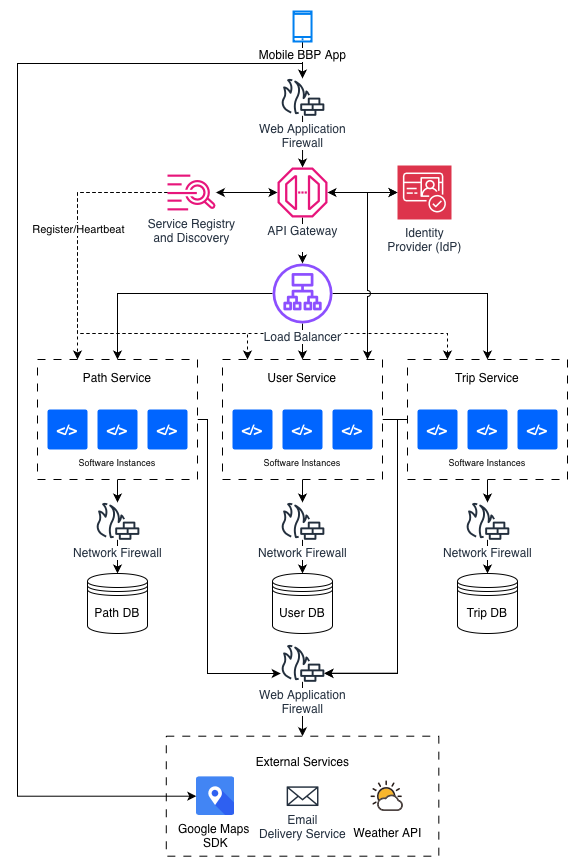

The diagram above was exported from draw.io. Its source (the exported page's mxGraphModel, read from the mxfile embedded in the PNG):
<mxGraphModel dx="1429" dy="856" grid="1" gridSize="10" guides="1" tooltips="1" connect="1" arrows="1" fold="1" page="1" pageScale="1" pageWidth="850" pageHeight="1100" math="0" shadow="0">
  <root>
    <mxCell id="0" />
    <mxCell id="1" parent="0" />
    <mxCell id="mN-7LMslGrBIUPVFOZIB-1" edge="1" parent="1" source="mN-7LMslGrBIUPVFOZIB-2" style="edgeStyle=orthogonalEdgeStyle;rounded=0;orthogonalLoop=1;jettySize=auto;html=1;" target="ff_5j5FQ4VDjMCI_axHB-1">
      <mxGeometry relative="1" as="geometry">
        <mxPoint x="425.04" y="175" as="targetPoint" />
      </mxGeometry>
    </mxCell>
    <mxCell id="ff_5j5FQ4VDjMCI_axHB-2" edge="1" parent="1" source="ff_5j5FQ4VDjMCI_axHB-1" style="edgeStyle=orthogonalEdgeStyle;rounded=0;orthogonalLoop=1;jettySize=auto;html=1;" target="-1mZX7P_tVFXx2rlOlfo-3">
      <mxGeometry relative="1" as="geometry">
        <mxPoint x="424.5450000000001" y="284" as="targetPoint" />
      </mxGeometry>
    </mxCell>
    <mxCell id="ff_5j5FQ4VDjMCI_axHB-1" parent="1" style="sketch=0;outlineConnect=0;fontColor=#232F3E;gradientColor=none;fillColor=#232F3D;strokeColor=none;dashed=0;verticalLabelPosition=bottom;verticalAlign=top;align=center;html=1;fontSize=12;fontStyle=0;aspect=fixed;pointerEvents=1;shape=mxgraph.aws4.generic_firewall;labelBackgroundColor=default;" value="&lt;span style=&quot;&quot;&gt;Web Application&lt;/span&gt;&lt;div&gt;&lt;span style=&quot;&quot;&gt;Firewall&lt;/span&gt;&lt;/div&gt;" vertex="1">
      <mxGeometry height="37.31" width="44.09" x="403" y="145" as="geometry" />
    </mxCell>
    <mxCell id="11rMSmqPRoYMYseAKiTq-5" edge="1" parent="1" source="-1mZX7P_tVFXx2rlOlfo-3" style="edgeStyle=orthogonalEdgeStyle;rounded=0;orthogonalLoop=1;jettySize=auto;html=1;" target="11rMSmqPRoYMYseAKiTq-4">
      <mxGeometry relative="1" as="geometry" />
    </mxCell>
    <mxCell id="7HyMWUKhpB4-6UjA6onj-10" edge="1" parent="1" source="-1mZX7P_tVFXx2rlOlfo-3" style="edgeStyle=orthogonalEdgeStyle;rounded=0;orthogonalLoop=1;jettySize=auto;html=1;startArrow=classic;startFill=1;" target="7HyMWUKhpB4-6UjA6onj-1">
      <mxGeometry relative="1" as="geometry" />
    </mxCell>
    <mxCell id="-1mZX7P_tVFXx2rlOlfo-3" parent="1" style="sketch=0;outlineConnect=0;fontColor=#232F3E;gradientColor=none;fillColor=#E7157B;strokeColor=none;dashed=0;verticalLabelPosition=bottom;verticalAlign=top;align=center;html=1;fontSize=12;fontStyle=0;aspect=fixed;pointerEvents=1;shape=mxgraph.aws4.endpoint;labelBackgroundColor=default;" value="API Gateway&lt;div&gt;&lt;br&gt;&lt;/div&gt;" vertex="1">
      <mxGeometry height="50" width="50" x="400" y="234" as="geometry" />
    </mxCell>
    <mxCell id="z6PObkLz6nG1trthx8bE-2" edge="1" parent="1" source="-1mZX7P_tVFXx2rlOlfo-4" style="edgeStyle=orthogonalEdgeStyle;rounded=0;orthogonalLoop=1;jettySize=auto;html=1;" target="z6PObkLz6nG1trthx8bE-1">
      <mxGeometry relative="1" as="geometry" />
    </mxCell>
    <mxCell id="z6PObkLz6nG1trthx8bE-10" edge="1" parent="1" source="-1mZX7P_tVFXx2rlOlfo-4" style="edgeStyle=orthogonalEdgeStyle;rounded=0;orthogonalLoop=1;jettySize=auto;html=1;" target="11rMSmqPRoYMYseAKiTq-26">
      <mxGeometry relative="1" as="geometry">
        <Array as="points">
          <mxPoint x="330" y="486" />
          <mxPoint x="330" y="740" />
        </Array>
      </mxGeometry>
    </mxCell>
    <mxCell id="-1mZX7P_tVFXx2rlOlfo-4" parent="1" style="rounded=0;whiteSpace=wrap;html=1;dashed=1;dashPattern=8 8;" value="&lt;div&gt;Path Service&lt;/div&gt;&lt;div&gt;&lt;br&gt;&lt;/div&gt;&lt;div&gt;&lt;br&gt;&lt;/div&gt;&lt;div&gt;&lt;br&gt;&lt;/div&gt;&lt;div&gt;&lt;br&gt;&lt;/div&gt;&lt;div&gt;&lt;br&gt;&lt;/div&gt;&lt;div&gt;&lt;font style=&quot;font-size: 9px;&quot;&gt;Software Instances&lt;/font&gt;&lt;/div&gt;" vertex="1">
      <mxGeometry height="120" width="160" x="160" y="426" as="geometry" />
    </mxCell>
    <mxCell id="11rMSmqPRoYMYseAKiTq-1" parent="1" style="rounded=1;arcSize=5;fillColor=#0065FF;strokeColor=none;fontColor=#ffffff;align=center;verticalAlign=middle;whiteSpace=wrap;fontSize=14;fontStyle=1;html=1;sketch=0;" value="&amp;lt;/&amp;gt;" vertex="1">
      <mxGeometry height="40" width="40" x="170" y="476" as="geometry" />
    </mxCell>
    <mxCell id="11rMSmqPRoYMYseAKiTq-2" parent="1" style="rounded=1;arcSize=5;fillColor=#0065FF;strokeColor=none;fontColor=#ffffff;align=center;verticalAlign=middle;whiteSpace=wrap;fontSize=14;fontStyle=1;html=1;sketch=0;" value="&amp;lt;/&amp;gt;" vertex="1">
      <mxGeometry height="40" width="40" x="220" y="476" as="geometry" />
    </mxCell>
    <mxCell id="11rMSmqPRoYMYseAKiTq-3" parent="1" style="rounded=1;arcSize=5;fillColor=#0065FF;strokeColor=none;fontColor=#ffffff;align=center;verticalAlign=middle;whiteSpace=wrap;fontSize=14;fontStyle=1;html=1;sketch=0;" value="&amp;lt;/&amp;gt;" vertex="1">
      <mxGeometry height="40" width="40" x="270" y="476" as="geometry" />
    </mxCell>
    <mxCell id="11rMSmqPRoYMYseAKiTq-14" edge="1" parent="1" source="11rMSmqPRoYMYseAKiTq-4" style="edgeStyle=orthogonalEdgeStyle;rounded=0;orthogonalLoop=1;jettySize=auto;html=1;entryX=0.5;entryY=0;entryDx=0;entryDy=0;" target="-1mZX7P_tVFXx2rlOlfo-4">
      <mxGeometry relative="1" as="geometry" />
    </mxCell>
    <mxCell id="11rMSmqPRoYMYseAKiTq-15" edge="1" parent="1" source="11rMSmqPRoYMYseAKiTq-4" style="edgeStyle=orthogonalEdgeStyle;rounded=0;orthogonalLoop=1;jettySize=auto;html=1;" target="11rMSmqPRoYMYseAKiTq-10">
      <mxGeometry relative="1" as="geometry" />
    </mxCell>
    <mxCell id="11rMSmqPRoYMYseAKiTq-16" edge="1" parent="1" source="11rMSmqPRoYMYseAKiTq-4" style="edgeStyle=orthogonalEdgeStyle;rounded=0;orthogonalLoop=1;jettySize=auto;html=1;" target="11rMSmqPRoYMYseAKiTq-6">
      <mxGeometry relative="1" as="geometry" />
    </mxCell>
    <mxCell id="z6PObkLz6nG1trthx8bE-5" edge="1" parent="1" source="11rMSmqPRoYMYseAKiTq-6" style="edgeStyle=orthogonalEdgeStyle;rounded=0;orthogonalLoop=1;jettySize=auto;html=1;" target="z6PObkLz6nG1trthx8bE-4">
      <mxGeometry relative="1" as="geometry" />
    </mxCell>
    <mxCell id="z6PObkLz6nG1trthx8bE-11" edge="1" parent="1" source="11rMSmqPRoYMYseAKiTq-6" style="edgeStyle=orthogonalEdgeStyle;rounded=0;orthogonalLoop=1;jettySize=auto;html=1;" target="11rMSmqPRoYMYseAKiTq-26">
      <mxGeometry relative="1" as="geometry">
        <Array as="points">
          <mxPoint x="520" y="486" />
          <mxPoint x="520" y="739.655" />
        </Array>
      </mxGeometry>
    </mxCell>
    <mxCell id="11rMSmqPRoYMYseAKiTq-6" parent="1" style="rounded=0;whiteSpace=wrap;html=1;dashed=1;dashPattern=8 8;" value="&lt;div&gt;User Service&lt;/div&gt;&lt;div&gt;&lt;br&gt;&lt;/div&gt;&lt;div&gt;&lt;br&gt;&lt;/div&gt;&lt;div&gt;&lt;br&gt;&lt;/div&gt;&lt;div&gt;&lt;br&gt;&lt;/div&gt;&lt;div&gt;&lt;br&gt;&lt;/div&gt;&lt;div&gt;&lt;font style=&quot;font-size: 9px;&quot;&gt;Software Instances&lt;/font&gt;&lt;/div&gt;" vertex="1">
      <mxGeometry height="120" width="160" x="345" y="426" as="geometry" />
    </mxCell>
    <mxCell id="11rMSmqPRoYMYseAKiTq-7" parent="1" style="rounded=1;arcSize=5;fillColor=#0065FF;strokeColor=none;fontColor=#ffffff;align=center;verticalAlign=middle;whiteSpace=wrap;fontSize=14;fontStyle=1;html=1;sketch=0;" value="&amp;lt;/&amp;gt;" vertex="1">
      <mxGeometry height="40" width="40" x="355" y="476" as="geometry" />
    </mxCell>
    <mxCell id="11rMSmqPRoYMYseAKiTq-8" parent="1" style="rounded=1;arcSize=5;fillColor=#0065FF;strokeColor=none;fontColor=#ffffff;align=center;verticalAlign=middle;whiteSpace=wrap;fontSize=14;fontStyle=1;html=1;sketch=0;" value="&amp;lt;/&amp;gt;" vertex="1">
      <mxGeometry height="40" width="40" x="405" y="476" as="geometry" />
    </mxCell>
    <mxCell id="11rMSmqPRoYMYseAKiTq-9" parent="1" style="rounded=1;arcSize=5;fillColor=#0065FF;strokeColor=none;fontColor=#ffffff;align=center;verticalAlign=middle;whiteSpace=wrap;fontSize=14;fontStyle=1;html=1;sketch=0;" value="&amp;lt;/&amp;gt;" vertex="1">
      <mxGeometry height="40" width="40" x="455" y="476" as="geometry" />
    </mxCell>
    <mxCell id="z6PObkLz6nG1trthx8bE-8" edge="1" parent="1" source="11rMSmqPRoYMYseAKiTq-10" style="edgeStyle=orthogonalEdgeStyle;rounded=0;orthogonalLoop=1;jettySize=auto;html=1;" target="z6PObkLz6nG1trthx8bE-7">
      <mxGeometry relative="1" as="geometry" />
    </mxCell>
    <mxCell id="z6PObkLz6nG1trthx8bE-12" edge="1" parent="1" source="11rMSmqPRoYMYseAKiTq-10" style="edgeStyle=orthogonalEdgeStyle;rounded=0;orthogonalLoop=1;jettySize=auto;html=1;" target="11rMSmqPRoYMYseAKiTq-26">
      <mxGeometry relative="1" as="geometry">
        <Array as="points">
          <mxPoint x="520" y="486" />
          <mxPoint x="520" y="740" />
        </Array>
      </mxGeometry>
    </mxCell>
    <mxCell id="11rMSmqPRoYMYseAKiTq-10" parent="1" style="rounded=0;whiteSpace=wrap;html=1;dashed=1;dashPattern=8 8;" value="&lt;div&gt;Trip Service&lt;/div&gt;&lt;div&gt;&lt;br&gt;&lt;/div&gt;&lt;div&gt;&lt;br&gt;&lt;/div&gt;&lt;div&gt;&lt;br&gt;&lt;/div&gt;&lt;div&gt;&lt;br&gt;&lt;/div&gt;&lt;div&gt;&lt;br&gt;&lt;/div&gt;&lt;div&gt;&lt;font style=&quot;font-size: 9px;&quot;&gt;Software Instances&lt;/font&gt;&lt;/div&gt;" vertex="1">
      <mxGeometry height="120" width="160" x="530" y="426" as="geometry" />
    </mxCell>
    <mxCell id="11rMSmqPRoYMYseAKiTq-11" parent="1" style="rounded=1;arcSize=5;fillColor=#0065FF;strokeColor=none;fontColor=#ffffff;align=center;verticalAlign=middle;whiteSpace=wrap;fontSize=14;fontStyle=1;html=1;sketch=0;" value="&amp;lt;/&amp;gt;" vertex="1">
      <mxGeometry height="40" width="40" x="540" y="476" as="geometry" />
    </mxCell>
    <mxCell id="11rMSmqPRoYMYseAKiTq-12" parent="1" style="rounded=1;arcSize=5;fillColor=#0065FF;strokeColor=none;fontColor=#ffffff;align=center;verticalAlign=middle;whiteSpace=wrap;fontSize=14;fontStyle=1;html=1;sketch=0;" value="&amp;lt;/&amp;gt;" vertex="1">
      <mxGeometry height="40" width="40" x="590" y="476" as="geometry" />
    </mxCell>
    <mxCell id="11rMSmqPRoYMYseAKiTq-13" parent="1" style="rounded=1;arcSize=5;fillColor=#0065FF;strokeColor=none;fontColor=#ffffff;align=center;verticalAlign=middle;whiteSpace=wrap;fontSize=14;fontStyle=1;html=1;sketch=0;" value="&amp;lt;/&amp;gt;" vertex="1">
      <mxGeometry height="40" width="40" x="640" y="476" as="geometry" />
    </mxCell>
    <mxCell id="11rMSmqPRoYMYseAKiTq-21" parent="1" style="shape=datastore;whiteSpace=wrap;html=1;" value="Path DB" vertex="1">
      <mxGeometry height="60" width="60" x="209.99999999999997" y="640" as="geometry" />
    </mxCell>
    <mxCell id="11rMSmqPRoYMYseAKiTq-22" parent="1" style="shape=datastore;whiteSpace=wrap;html=1;" value="User DB" vertex="1">
      <mxGeometry height="60" width="60" x="395" y="640" as="geometry" />
    </mxCell>
    <mxCell id="11rMSmqPRoYMYseAKiTq-23" parent="1" style="shape=datastore;whiteSpace=wrap;html=1;" value="Trip DB" vertex="1">
      <mxGeometry height="60" width="60" x="580" y="640" as="geometry" />
    </mxCell>
    <mxCell id="11rMSmqPRoYMYseAKiTq-32" edge="1" parent="1" source="11rMSmqPRoYMYseAKiTq-26" style="edgeStyle=orthogonalEdgeStyle;rounded=0;orthogonalLoop=1;jettySize=auto;html=1;" target="11rMSmqPRoYMYseAKiTq-29">
      <mxGeometry relative="1" as="geometry">
        <mxPoint x="463.78" y="787" as="sourcePoint" />
      </mxGeometry>
    </mxCell>
    <mxCell id="11rMSmqPRoYMYseAKiTq-26" parent="1" style="sketch=0;outlineConnect=0;fontColor=#232F3E;gradientColor=none;fillColor=#232F3D;strokeColor=none;dashed=0;verticalLabelPosition=bottom;verticalAlign=top;align=center;html=1;fontSize=12;fontStyle=0;aspect=fixed;pointerEvents=1;shape=mxgraph.aws4.generic_firewall;labelBackgroundColor=default;" value="&lt;span style=&quot;&quot;&gt;Web Application&lt;/span&gt;&lt;div&gt;&lt;span style=&quot;&quot;&gt;Firewall&lt;/span&gt;&lt;/div&gt;" vertex="1">
      <mxGeometry height="37.31" width="44.09" x="403" y="710.9999999999999" as="geometry" />
    </mxCell>
    <mxCell id="11rMSmqPRoYMYseAKiTq-29" parent="1" style="rounded=0;whiteSpace=wrap;html=1;dashed=1;dashPattern=8 8;" value="&lt;div&gt;External Services&lt;/div&gt;&lt;div&gt;&lt;br&gt;&lt;/div&gt;&lt;div&gt;&lt;br&gt;&lt;/div&gt;&lt;div&gt;&lt;br&gt;&lt;/div&gt;&lt;div&gt;&lt;br&gt;&lt;/div&gt;&lt;div&gt;&lt;br&gt;&lt;/div&gt;" vertex="1">
      <mxGeometry height="120" width="272.54" x="288.78" y="802.69" as="geometry" />
    </mxCell>
    <mxCell id="11rMSmqPRoYMYseAKiTq-30" parent="1" style="sketch=0;outlineConnect=0;fontColor=#232F3E;gradientColor=none;fillColor=#232F3D;strokeColor=none;dashed=0;verticalLabelPosition=bottom;verticalAlign=top;align=center;html=1;fontSize=12;fontStyle=0;aspect=fixed;pointerEvents=1;shape=mxgraph.aws4.email_2;" value="Email&lt;div&gt;Delivery Service&lt;/div&gt;" vertex="1">
      <mxGeometry height="20" width="31.84" x="409.1300000000001" y="852.69" as="geometry" />
    </mxCell>
    <mxCell id="11rMSmqPRoYMYseAKiTq-31" parent="1" style="shape=image;html=1;verticalAlign=top;verticalLabelPosition=bottom;labelBackgroundColor=#ffffff;imageAspect=0;aspect=fixed;image=https://icons.diagrams.net/icon-cache1/Weather_Color-2043/weather-02-889.svg" value="Weather API" vertex="1">
      <mxGeometry height="47.5" width="47.5" x="485.87" y="838.94" as="geometry" />
    </mxCell>
    <mxCell id="11rMSmqPRoYMYseAKiTq-34" parent="1" style="shape=image;html=1;verticalAlign=top;verticalLabelPosition=bottom;labelBackgroundColor=#ffffff;imageAspect=0;aspect=fixed;image=https://icons.diagrams.net/icon-cache1/On_Point_Social_Media-2261/Maps-1397.svg" value="Google Maps&amp;nbsp;&lt;div&gt;SDK&lt;/div&gt;" vertex="1">
      <mxGeometry height="38.62" width="38.62" x="318.78" y="843.3799999999999" as="geometry" />
    </mxCell>
    <mxCell id="11rMSmqPRoYMYseAKiTq-36" edge="1" parent="1" source="mN-7LMslGrBIUPVFOZIB-2" style="edgeStyle=orthogonalEdgeStyle;rounded=0;orthogonalLoop=1;jettySize=auto;html=1;entryX=0;entryY=0.5;entryDx=0;entryDy=0;" target="11rMSmqPRoYMYseAKiTq-34">
      <mxGeometry relative="1" as="geometry">
        <Array as="points">
          <mxPoint x="425" y="130" />
          <mxPoint x="140" y="130" />
          <mxPoint x="140" y="863" />
        </Array>
        <mxPoint x="110" y="830" as="targetPoint" />
      </mxGeometry>
    </mxCell>
    <mxCell id="mN-7LMslGrBIUPVFOZIB-2" parent="1" style="html=1;verticalLabelPosition=bottom;align=center;labelBackgroundColor=#FFFFFF;verticalAlign=top;strokeWidth=2;strokeColor=#0080F0;shadow=0;dashed=0;shape=mxgraph.ios7.icons.smartphone;fontColor=default;" value="Mobile BBP App" vertex="1">
      <mxGeometry height="30" width="18" x="416.04" y="78" as="geometry" />
    </mxCell>
    <mxCell id="11rMSmqPRoYMYseAKiTq-38" edge="1" parent="1" source="11rMSmqPRoYMYseAKiTq-37" style="edgeStyle=orthogonalEdgeStyle;rounded=0;orthogonalLoop=1;jettySize=auto;html=1;startArrow=classic;startFill=1;" target="-1mZX7P_tVFXx2rlOlfo-3">
      <mxGeometry relative="1" as="geometry" />
    </mxCell>
    <mxCell id="11rMSmqPRoYMYseAKiTq-39" edge="1" parent="1" source="11rMSmqPRoYMYseAKiTq-6" style="edgeStyle=orthogonalEdgeStyle;rounded=0;orthogonalLoop=1;jettySize=auto;html=1;startArrow=classic;startFill=1;jumpStyle=arc;curved=0;" target="11rMSmqPRoYMYseAKiTq-37">
      <mxGeometry relative="1" as="geometry">
        <Array as="points">
          <mxPoint x="490" y="259" />
        </Array>
      </mxGeometry>
    </mxCell>
    <mxCell id="11rMSmqPRoYMYseAKiTq-37" parent="1" style="sketch=0;points=[[0,0,0],[0.25,0,0],[0.5,0,0],[0.75,0,0],[1,0,0],[0,1,0],[0.25,1,0],[0.5,1,0],[0.75,1,0],[1,1,0],[0,0.25,0],[0,0.5,0],[0,0.75,0],[1,0.25,0],[1,0.5,0],[1,0.75,0]];outlineConnect=0;fontColor=#232F3E;fillColor=#DD344C;strokeColor=#ffffff;dashed=0;verticalLabelPosition=bottom;verticalAlign=top;align=center;html=1;fontSize=12;fontStyle=0;aspect=fixed;shape=mxgraph.aws4.resourceIcon;resIcon=mxgraph.aws4.cognito;labelBackgroundColor=default;" value="Identity&lt;div&gt;Provider (IdP)&lt;/div&gt;" vertex="1">
      <mxGeometry height="54" width="54" x="520" y="232" as="geometry" />
    </mxCell>
    <mxCell id="7HyMWUKhpB4-6UjA6onj-8" edge="1" parent="1" source="7HyMWUKhpB4-6UjA6onj-1" style="edgeStyle=orthogonalEdgeStyle;rounded=0;orthogonalLoop=1;jettySize=auto;html=1;dashed=1;" target="11rMSmqPRoYMYseAKiTq-6">
      <mxGeometry relative="1" as="geometry">
        <Array as="points">
          <mxPoint x="200" y="259" />
          <mxPoint x="200" y="400" />
          <mxPoint x="370" y="400" />
        </Array>
      </mxGeometry>
    </mxCell>
    <mxCell id="7HyMWUKhpB4-6UjA6onj-9" edge="1" parent="1" source="7HyMWUKhpB4-6UjA6onj-1" style="edgeStyle=orthogonalEdgeStyle;rounded=0;orthogonalLoop=1;jettySize=auto;html=1;entryX=0.25;entryY=0;entryDx=0;entryDy=0;dashed=1;" target="11rMSmqPRoYMYseAKiTq-10">
      <mxGeometry relative="1" as="geometry">
        <Array as="points">
          <mxPoint x="200" y="259" />
          <mxPoint x="200" y="400" />
          <mxPoint x="570" y="400" />
        </Array>
      </mxGeometry>
    </mxCell>
    <mxCell id="11rMSmqPRoYMYseAKiTq-4" parent="1" style="sketch=0;outlineConnect=0;fontColor=#232F3E;gradientColor=none;fillColor=#8C4FFF;strokeColor=none;dashed=0;verticalLabelPosition=bottom;verticalAlign=top;align=center;html=1;fontSize=12;fontStyle=0;aspect=fixed;pointerEvents=1;shape=mxgraph.aws4.application_load_balancer;labelBackgroundColor=default;" value="Load Balancer" vertex="1">
      <mxGeometry height="60" width="60" x="395.04" y="330" as="geometry" />
    </mxCell>
    <mxCell id="7HyMWUKhpB4-6UjA6onj-4" edge="1" parent="1" source="7HyMWUKhpB4-6UjA6onj-1" style="edgeStyle=orthogonalEdgeStyle;rounded=0;orthogonalLoop=1;jettySize=auto;html=1;dashed=1;entryX=0.25;entryY=0;entryDx=0;entryDy=0;" target="-1mZX7P_tVFXx2rlOlfo-4">
      <mxGeometry relative="1" as="geometry">
        <Array as="points">
          <mxPoint x="200" y="259" />
        </Array>
        <mxPoint x="210" y="420" as="targetPoint" />
      </mxGeometry>
    </mxCell>
    <mxCell id="7HyMWUKhpB4-6UjA6onj-5" connectable="0" parent="7HyMWUKhpB4-6UjA6onj-4" style="edgeLabel;html=1;align=center;verticalAlign=middle;resizable=0;points=[];" value="Register/Heartbeat" vertex="1">
      <mxGeometry relative="1" x="-0.2429" y="1" as="geometry">
        <mxPoint x="-1" y="29" as="offset" />
      </mxGeometry>
    </mxCell>
    <mxCell id="7HyMWUKhpB4-6UjA6onj-1" parent="1" style="sketch=0;outlineConnect=0;fontColor=#232F3E;gradientColor=none;fillColor=#E7157B;strokeColor=none;dashed=0;verticalLabelPosition=bottom;verticalAlign=top;align=center;html=1;fontSize=12;fontStyle=0;aspect=fixed;pointerEvents=1;shape=mxgraph.aws4.cloudwatch_logs;labelBackgroundColor=default;" value="Service Registry&lt;div&gt;and Discovery&lt;/div&gt;" vertex="1">
      <mxGeometry height="36" width="48.41" x="290.00000000000006" y="241" as="geometry" />
    </mxCell>
    <mxCell id="z6PObkLz6nG1trthx8bE-3" edge="1" parent="1" source="z6PObkLz6nG1trthx8bE-1" style="edgeStyle=orthogonalEdgeStyle;rounded=0;orthogonalLoop=1;jettySize=auto;html=1;entryX=0.5;entryY=0;entryDx=0;entryDy=0;" target="11rMSmqPRoYMYseAKiTq-21">
      <mxGeometry relative="1" as="geometry" />
    </mxCell>
    <mxCell id="z6PObkLz6nG1trthx8bE-1" parent="1" style="sketch=0;outlineConnect=0;fontColor=#232F3E;gradientColor=none;fillColor=#232F3D;strokeColor=none;dashed=0;verticalLabelPosition=bottom;verticalAlign=top;align=center;html=1;fontSize=12;fontStyle=0;aspect=fixed;pointerEvents=1;shape=mxgraph.aws4.generic_firewall;labelBackgroundColor=default;" value="Network Firewall" vertex="1">
      <mxGeometry height="37.31" width="44.09" x="218" y="568.9999999999999" as="geometry" />
    </mxCell>
    <mxCell id="z6PObkLz6nG1trthx8bE-6" edge="1" parent="1" source="z6PObkLz6nG1trthx8bE-4" style="edgeStyle=orthogonalEdgeStyle;rounded=0;orthogonalLoop=1;jettySize=auto;html=1;entryX=0.5;entryY=0;entryDx=0;entryDy=0;" target="11rMSmqPRoYMYseAKiTq-22">
      <mxGeometry relative="1" as="geometry" />
    </mxCell>
    <mxCell id="z6PObkLz6nG1trthx8bE-4" parent="1" style="sketch=0;outlineConnect=0;fontColor=#232F3E;gradientColor=none;fillColor=#232F3D;strokeColor=none;dashed=0;verticalLabelPosition=bottom;verticalAlign=top;align=center;html=1;fontSize=12;fontStyle=0;aspect=fixed;pointerEvents=1;shape=mxgraph.aws4.generic_firewall;labelBackgroundColor=default;" value="Network Firewall" vertex="1">
      <mxGeometry height="37.31" width="44.09" x="403" y="568.9999999999999" as="geometry" />
    </mxCell>
    <mxCell id="z6PObkLz6nG1trthx8bE-9" edge="1" parent="1" source="z6PObkLz6nG1trthx8bE-7" style="edgeStyle=orthogonalEdgeStyle;rounded=0;orthogonalLoop=1;jettySize=auto;html=1;entryX=0.5;entryY=0;entryDx=0;entryDy=0;" target="11rMSmqPRoYMYseAKiTq-23">
      <mxGeometry relative="1" as="geometry" />
    </mxCell>
    <mxCell id="z6PObkLz6nG1trthx8bE-7" parent="1" style="sketch=0;outlineConnect=0;fontColor=#232F3E;gradientColor=none;fillColor=#232F3D;strokeColor=none;dashed=0;verticalLabelPosition=bottom;verticalAlign=top;align=center;html=1;fontSize=12;fontStyle=0;aspect=fixed;pointerEvents=1;shape=mxgraph.aws4.generic_firewall;labelBackgroundColor=default;" value="Network Firewall" vertex="1">
      <mxGeometry height="37.31" width="44.09" x="587.96" y="568.9999999999999" as="geometry" />
    </mxCell>
  </root>
</mxGraphModel>